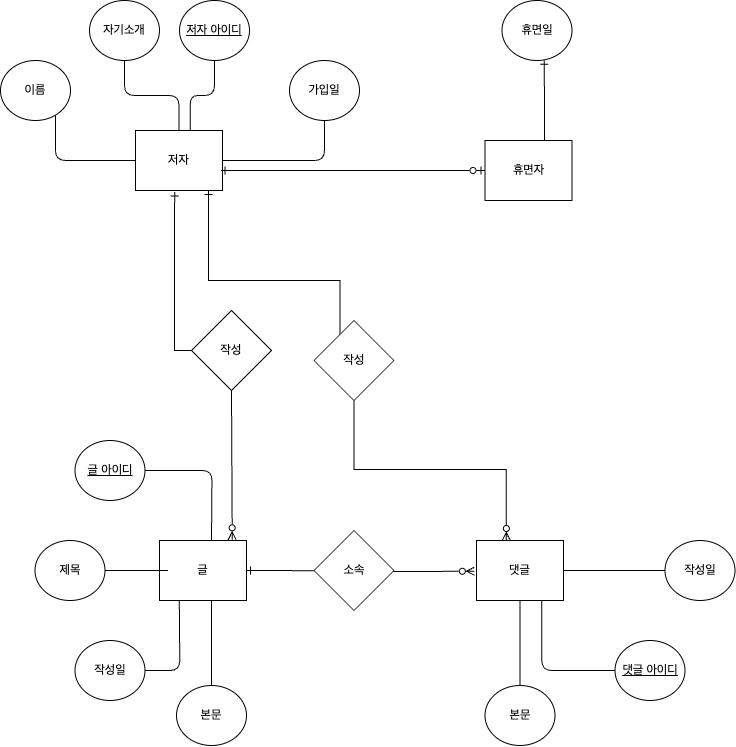

The diagram above was exported from draw.io. Its source (the exported page's mxGraphModel, read from the mxfile embedded in the PNG):
<mxGraphModel dx="1640" dy="1047" grid="1" gridSize="10" guides="1" tooltips="1" connect="1" arrows="1" fold="1" page="1" pageScale="1" pageWidth="827" pageHeight="1169" math="0" shadow="0">
  <root>
    <mxCell id="0" />
    <mxCell id="1" parent="0" />
    <mxCell id="XSF5FfKrZ1wZku0xcknb-7" style="edgeStyle=orthogonalEdgeStyle;rounded=0;orthogonalLoop=1;jettySize=auto;html=1;entryX=0.036;entryY=0.505;entryDx=0;entryDy=0;entryPerimeter=0;endArrow=none;endFill=0;startArrow=ERone;startFill=0;" edge="1" parent="1" source="dHoTa4qB4uVcuTjqjtoj-2" target="dHoTa4qB4uVcuTjqjtoj-35">
      <mxGeometry relative="1" as="geometry" />
    </mxCell>
    <mxCell id="dHoTa4qB4uVcuTjqjtoj-2" value="글" style="rounded=0;whiteSpace=wrap;html=1;" parent="1" vertex="1">
      <mxGeometry x="213" y="630" width="87" height="60" as="geometry" />
    </mxCell>
    <mxCell id="dHoTa4qB4uVcuTjqjtoj-11" style="edgeStyle=orthogonalEdgeStyle;rounded=1;orthogonalLoop=1;jettySize=auto;html=1;entryX=0.5;entryY=0;entryDx=0;entryDy=0;strokeColor=default;endArrow=none;endFill=0;" parent="1" source="dHoTa4qB4uVcuTjqjtoj-5" edge="1">
      <mxGeometry relative="1" as="geometry">
        <mxPoint x="265" y="630" as="targetPoint" />
      </mxGeometry>
    </mxCell>
    <mxCell id="dHoTa4qB4uVcuTjqjtoj-5" value="&lt;u&gt;글 아이디&lt;/u&gt;" style="ellipse;whiteSpace=wrap;html=1;" parent="1" vertex="1">
      <mxGeometry x="128.5" y="530" width="70" height="60" as="geometry" />
    </mxCell>
    <mxCell id="dHoTa4qB4uVcuTjqjtoj-16" style="edgeStyle=orthogonalEdgeStyle;rounded=1;orthogonalLoop=1;jettySize=auto;html=1;endArrow=none;endFill=0;" parent="1" source="dHoTa4qB4uVcuTjqjtoj-6" edge="1">
      <mxGeometry relative="1" as="geometry">
        <mxPoint x="265" y="690" as="targetPoint" />
      </mxGeometry>
    </mxCell>
    <mxCell id="dHoTa4qB4uVcuTjqjtoj-6" value="본문" style="ellipse;whiteSpace=wrap;html=1;" parent="1" vertex="1">
      <mxGeometry x="230" y="775" width="70" height="60" as="geometry" />
    </mxCell>
    <mxCell id="dHoTa4qB4uVcuTjqjtoj-13" value="" style="edgeStyle=orthogonalEdgeStyle;rounded=0;orthogonalLoop=1;jettySize=auto;html=1;endArrow=none;endFill=0;" parent="1" source="dHoTa4qB4uVcuTjqjtoj-7" edge="1">
      <mxGeometry relative="1" as="geometry">
        <mxPoint x="221.5" y="660" as="targetPoint" />
      </mxGeometry>
    </mxCell>
    <mxCell id="dHoTa4qB4uVcuTjqjtoj-17" value="" style="edgeStyle=orthogonalEdgeStyle;rounded=1;orthogonalLoop=1;jettySize=auto;html=1;endArrow=none;endFill=0;" parent="1" source="dHoTa4qB4uVcuTjqjtoj-7" edge="1">
      <mxGeometry relative="1" as="geometry">
        <mxPoint x="221.5" y="660" as="targetPoint" />
      </mxGeometry>
    </mxCell>
    <mxCell id="dHoTa4qB4uVcuTjqjtoj-7" value="제목" style="ellipse;whiteSpace=wrap;html=1;" parent="1" vertex="1">
      <mxGeometry x="88.5" y="630" width="70" height="60" as="geometry" />
    </mxCell>
    <mxCell id="dHoTa4qB4uVcuTjqjtoj-15" style="edgeStyle=orthogonalEdgeStyle;rounded=1;orthogonalLoop=1;jettySize=auto;html=1;entryX=0.13;entryY=1;entryDx=0;entryDy=0;entryPerimeter=0;endArrow=none;endFill=0;" parent="1" source="dHoTa4qB4uVcuTjqjtoj-8" edge="1">
      <mxGeometry relative="1" as="geometry">
        <mxPoint x="232.81000000000006" y="690" as="targetPoint" />
      </mxGeometry>
    </mxCell>
    <mxCell id="dHoTa4qB4uVcuTjqjtoj-8" value="작성일" style="ellipse;whiteSpace=wrap;html=1;" parent="1" vertex="1">
      <mxGeometry x="128.5" y="730" width="70" height="60" as="geometry" />
    </mxCell>
    <mxCell id="dHoTa4qB4uVcuTjqjtoj-18" value="저자" style="rounded=0;whiteSpace=wrap;html=1;" parent="1" vertex="1">
      <mxGeometry x="189" y="220" width="87" height="60" as="geometry" />
    </mxCell>
    <mxCell id="dHoTa4qB4uVcuTjqjtoj-19" value="댓글" style="rounded=0;whiteSpace=wrap;html=1;" parent="1" vertex="1">
      <mxGeometry x="530" y="630" width="87" height="60" as="geometry" />
    </mxCell>
    <mxCell id="dHoTa4qB4uVcuTjqjtoj-31" style="edgeStyle=orthogonalEdgeStyle;rounded=1;orthogonalLoop=1;jettySize=auto;html=1;entryX=0;entryY=0.5;entryDx=0;entryDy=0;endArrow=none;endFill=0;" parent="1" source="dHoTa4qB4uVcuTjqjtoj-20" target="dHoTa4qB4uVcuTjqjtoj-18" edge="1">
      <mxGeometry relative="1" as="geometry">
        <Array as="points">
          <mxPoint x="109" y="250" />
        </Array>
      </mxGeometry>
    </mxCell>
    <mxCell id="dHoTa4qB4uVcuTjqjtoj-20" value="이름" style="ellipse;whiteSpace=wrap;html=1;" parent="1" vertex="1">
      <mxGeometry x="54" y="150" width="70" height="60" as="geometry" />
    </mxCell>
    <mxCell id="dHoTa4qB4uVcuTjqjtoj-28" value="" style="edgeStyle=orthogonalEdgeStyle;rounded=1;orthogonalLoop=1;jettySize=auto;html=1;endArrow=none;endFill=0;" parent="1" source="dHoTa4qB4uVcuTjqjtoj-21" target="dHoTa4qB4uVcuTjqjtoj-18" edge="1">
      <mxGeometry relative="1" as="geometry" />
    </mxCell>
    <mxCell id="dHoTa4qB4uVcuTjqjtoj-21" value="자기소개" style="ellipse;whiteSpace=wrap;html=1;" parent="1" vertex="1">
      <mxGeometry x="143" y="90" width="70" height="60" as="geometry" />
    </mxCell>
    <mxCell id="dHoTa4qB4uVcuTjqjtoj-30" style="edgeStyle=orthogonalEdgeStyle;rounded=1;orthogonalLoop=1;jettySize=auto;html=1;endArrow=none;endFill=0;" parent="1" source="dHoTa4qB4uVcuTjqjtoj-22" target="dHoTa4qB4uVcuTjqjtoj-18" edge="1">
      <mxGeometry relative="1" as="geometry">
        <Array as="points">
          <mxPoint x="378" y="250" />
        </Array>
      </mxGeometry>
    </mxCell>
    <mxCell id="dHoTa4qB4uVcuTjqjtoj-22" value="가입일" style="ellipse;whiteSpace=wrap;html=1;" parent="1" vertex="1">
      <mxGeometry x="343" y="150" width="70" height="60" as="geometry" />
    </mxCell>
    <mxCell id="dHoTa4qB4uVcuTjqjtoj-29" style="edgeStyle=orthogonalEdgeStyle;rounded=1;orthogonalLoop=1;jettySize=auto;html=1;entryX=0.629;entryY=0.01;entryDx=0;entryDy=0;entryPerimeter=0;endArrow=none;endFill=0;" parent="1" source="dHoTa4qB4uVcuTjqjtoj-23" target="dHoTa4qB4uVcuTjqjtoj-18" edge="1">
      <mxGeometry relative="1" as="geometry" />
    </mxCell>
    <mxCell id="dHoTa4qB4uVcuTjqjtoj-23" value="&lt;u&gt;저자 아이디&lt;/u&gt;" style="ellipse;whiteSpace=wrap;html=1;" parent="1" vertex="1">
      <mxGeometry x="233" y="90" width="70" height="60" as="geometry" />
    </mxCell>
    <mxCell id="dHoTa4qB4uVcuTjqjtoj-34" value="" style="edgeStyle=orthogonalEdgeStyle;rounded=1;orthogonalLoop=1;jettySize=auto;html=1;endArrow=none;endFill=0;" parent="1" source="dHoTa4qB4uVcuTjqjtoj-24" target="dHoTa4qB4uVcuTjqjtoj-19" edge="1">
      <mxGeometry relative="1" as="geometry" />
    </mxCell>
    <mxCell id="dHoTa4qB4uVcuTjqjtoj-24" value="본문" style="ellipse;whiteSpace=wrap;html=1;" parent="1" vertex="1">
      <mxGeometry x="538.5" y="775" width="70" height="60" as="geometry" />
    </mxCell>
    <mxCell id="dHoTa4qB4uVcuTjqjtoj-32" style="edgeStyle=orthogonalEdgeStyle;rounded=1;orthogonalLoop=1;jettySize=auto;html=1;entryX=1;entryY=0.5;entryDx=0;entryDy=0;endArrow=none;endFill=0;" parent="1" source="dHoTa4qB4uVcuTjqjtoj-25" target="dHoTa4qB4uVcuTjqjtoj-19" edge="1">
      <mxGeometry relative="1" as="geometry" />
    </mxCell>
    <mxCell id="dHoTa4qB4uVcuTjqjtoj-25" value="작성일" style="ellipse;whiteSpace=wrap;html=1;" parent="1" vertex="1">
      <mxGeometry x="718.5" y="630" width="70" height="60" as="geometry" />
    </mxCell>
    <mxCell id="dHoTa4qB4uVcuTjqjtoj-33" style="edgeStyle=orthogonalEdgeStyle;rounded=1;orthogonalLoop=1;jettySize=auto;html=1;entryX=0.75;entryY=1;entryDx=0;entryDy=0;endArrow=none;endFill=0;" parent="1" source="dHoTa4qB4uVcuTjqjtoj-26" target="dHoTa4qB4uVcuTjqjtoj-19" edge="1">
      <mxGeometry relative="1" as="geometry" />
    </mxCell>
    <mxCell id="dHoTa4qB4uVcuTjqjtoj-26" value="&lt;u&gt;댓글 아이디&lt;/u&gt;" style="ellipse;whiteSpace=wrap;html=1;" parent="1" vertex="1">
      <mxGeometry x="668.5" y="730" width="70" height="60" as="geometry" />
    </mxCell>
    <mxCell id="XSF5FfKrZ1wZku0xcknb-8" style="edgeStyle=orthogonalEdgeStyle;rounded=0;orthogonalLoop=1;jettySize=auto;html=1;entryX=-0.025;entryY=0.512;entryDx=0;entryDy=0;entryPerimeter=0;endArrow=ERzeroToMany;endFill=0;startArrow=none;startFill=0;strokeColor=default;" edge="1" parent="1" source="dHoTa4qB4uVcuTjqjtoj-35" target="dHoTa4qB4uVcuTjqjtoj-19">
      <mxGeometry relative="1" as="geometry">
        <Array as="points">
          <mxPoint x="470" y="661" />
          <mxPoint x="470" y="661" />
        </Array>
      </mxGeometry>
    </mxCell>
    <mxCell id="dHoTa4qB4uVcuTjqjtoj-35" value="소속" style="rhombus;whiteSpace=wrap;html=1;" parent="1" vertex="1">
      <mxGeometry x="367.5" y="620" width="80" height="80" as="geometry" />
    </mxCell>
    <mxCell id="XSF5FfKrZ1wZku0xcknb-2" style="edgeStyle=orthogonalEdgeStyle;rounded=0;orthogonalLoop=1;jettySize=auto;html=1;exitX=0.5;exitY=0;exitDx=0;exitDy=0;endArrow=ERone;endFill=0;startArrow=none;startFill=0;" edge="1" parent="1" target="dHoTa4qB4uVcuTjqjtoj-18">
      <mxGeometry relative="1" as="geometry">
        <mxPoint x="260" y="290" as="targetPoint" />
        <mxPoint x="393.5" y="430" as="sourcePoint" />
        <Array as="points">
          <mxPoint x="394" y="370" />
          <mxPoint x="262" y="370" />
        </Array>
      </mxGeometry>
    </mxCell>
    <mxCell id="XSF5FfKrZ1wZku0xcknb-5" style="edgeStyle=orthogonalEdgeStyle;rounded=0;orthogonalLoop=1;jettySize=auto;html=1;endArrow=ERzeroToMany;endFill=0;entryX=0.339;entryY=-0.065;entryDx=0;entryDy=0;entryPerimeter=0;startArrow=none;startFill=0;exitX=0.5;exitY=1;exitDx=0;exitDy=0;" edge="1" parent="1" source="dHoTa4qB4uVcuTjqjtoj-36">
      <mxGeometry relative="1" as="geometry">
        <mxPoint x="560" y="483" as="sourcePoint" />
        <mxPoint x="559.873" y="630" as="targetPoint" />
        <Array as="points">
          <mxPoint x="407" y="559" />
          <mxPoint x="560" y="559" />
        </Array>
      </mxGeometry>
    </mxCell>
    <mxCell id="dHoTa4qB4uVcuTjqjtoj-36" value="작성" style="rhombus;whiteSpace=wrap;html=1;" parent="1" vertex="1">
      <mxGeometry x="367.5" y="410" width="80" height="80" as="geometry" />
    </mxCell>
    <mxCell id="XSF5FfKrZ1wZku0xcknb-1" style="edgeStyle=orthogonalEdgeStyle;rounded=0;orthogonalLoop=1;jettySize=auto;html=1;endArrow=ERone;endFill=0;startArrow=none;startFill=0;entryX=0.452;entryY=1.026;entryDx=0;entryDy=0;entryPerimeter=0;" edge="1" parent="1" source="dHoTa4qB4uVcuTjqjtoj-37" target="dHoTa4qB4uVcuTjqjtoj-18">
      <mxGeometry relative="1" as="geometry">
        <mxPoint x="380" y="299.85999999999996" as="targetPoint" />
        <mxPoint x="264.59000000000015" y="410" as="sourcePoint" />
        <Array as="points">
          <mxPoint x="228" y="440" />
          <mxPoint x="228" y="300" />
        </Array>
      </mxGeometry>
    </mxCell>
    <mxCell id="XSF5FfKrZ1wZku0xcknb-4" style="edgeStyle=orthogonalEdgeStyle;rounded=0;orthogonalLoop=1;jettySize=auto;html=1;endArrow=ERzeroToMany;endFill=0;startArrow=none;startFill=0;exitX=0.5;exitY=1;exitDx=0;exitDy=0;entryX=0.836;entryY=-0.011;entryDx=0;entryDy=0;entryPerimeter=0;" edge="1" parent="1" source="dHoTa4qB4uVcuTjqjtoj-37" target="dHoTa4qB4uVcuTjqjtoj-2">
      <mxGeometry relative="1" as="geometry">
        <mxPoint x="308.8700000000001" y="409.9999999999999" as="sourcePoint" />
        <mxPoint x="280" y="620" as="targetPoint" />
        <Array as="points">
          <mxPoint x="286" y="480" />
        </Array>
      </mxGeometry>
    </mxCell>
    <mxCell id="dHoTa4qB4uVcuTjqjtoj-37" value="작성" style="rhombus;whiteSpace=wrap;html=1;" parent="1" vertex="1">
      <mxGeometry x="245" y="400" width="80" height="80" as="geometry" />
    </mxCell>
    <mxCell id="XSF5FfKrZ1wZku0xcknb-13" style="edgeStyle=orthogonalEdgeStyle;rounded=0;orthogonalLoop=1;jettySize=auto;html=1;entryX=0.983;entryY=0.665;entryDx=0;entryDy=0;entryPerimeter=0;endArrow=ERone;endFill=0;startArrow=ERzeroToOne;startFill=0;" edge="1" parent="1" source="XSF5FfKrZ1wZku0xcknb-11" target="dHoTa4qB4uVcuTjqjtoj-18">
      <mxGeometry relative="1" as="geometry">
        <mxPoint x="280" y="260" as="targetPoint" />
        <Array as="points" />
      </mxGeometry>
    </mxCell>
    <mxCell id="XSF5FfKrZ1wZku0xcknb-14" style="edgeStyle=orthogonalEdgeStyle;rounded=0;orthogonalLoop=1;jettySize=auto;html=1;entryX=0.604;entryY=0.997;entryDx=0;entryDy=0;entryPerimeter=0;endArrow=ERone;endFill=0;" edge="1" parent="1" source="XSF5FfKrZ1wZku0xcknb-11" target="XSF5FfKrZ1wZku0xcknb-12">
      <mxGeometry relative="1" as="geometry">
        <Array as="points">
          <mxPoint x="598" y="210" />
          <mxPoint x="598" y="210" />
        </Array>
      </mxGeometry>
    </mxCell>
    <mxCell id="XSF5FfKrZ1wZku0xcknb-11" value="휴면자" style="rounded=0;whiteSpace=wrap;html=1;" vertex="1" parent="1">
      <mxGeometry x="538.5" y="230" width="87" height="60" as="geometry" />
    </mxCell>
    <mxCell id="XSF5FfKrZ1wZku0xcknb-12" value="휴면일" style="ellipse;whiteSpace=wrap;html=1;" vertex="1" parent="1">
      <mxGeometry x="555.5" y="90" width="70" height="60" as="geometry" />
    </mxCell>
  </root>
</mxGraphModel>